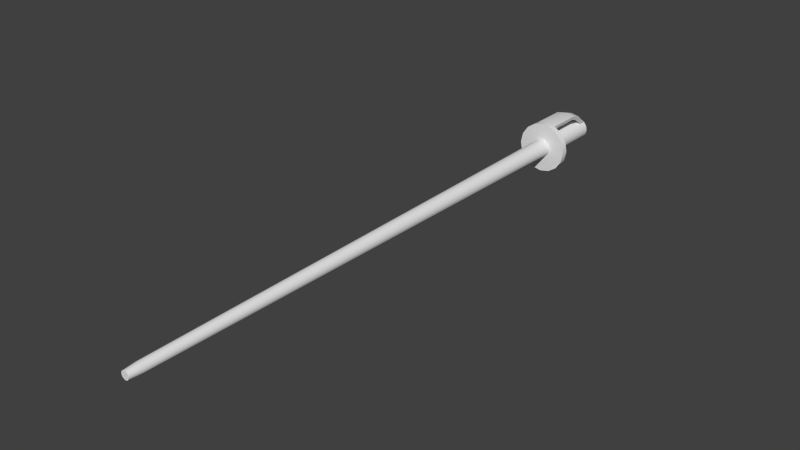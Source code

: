 # Source: w_rapier.blend  (saved by Blender 2.76.0; exported with 4.5.12 LTS)
import bpy
from mathutils import Matrix  # noqa: F401  (used for matrix-valued properties, if any)

bpy.ops.wm.read_factory_settings(use_empty=True)
scene = bpy.context.scene
scene.name = 'Scene'

# ---- collections
col_collection_1 = bpy.data.collections.new('Collection 1'); scene.collection.children.link(col_collection_1)

# ---- world
world_world = bpy.data.worlds.new('World'); scene.world = world_world
world_world.color = (0.05088, 0.05088, 0.05088)
world_world.use_sun_shadow = False
world_world.sun_shadow_jitter_overblur = 0.0
world_world.cycles.sampling_method = 'NONE'
world_world.cycles.sample_map_resolution = 256

# ---- meshes
me_cylinder = bpy.data.meshes.new('Cylinder')
me_cylinder.from_pydata([(-1.724e-08, 0.4028, -0.02462), (-1.381e-07, -0.9721, -0.01358), (-0.009421, 0.4028, -0.02274), (-0.005197, -0.9721, -0.01255), (-0.01741, 0.4028, -0.01741), (-0.009603, -0.9721, -0.009603), (-0.02274, 0.4028, -0.00942), (-0.01255, -0.9721, -0.005197), (-0.02462, 0.4028, 3.551e-08), (-0.01358, -0.9721, -3.391e-08), (-0.02274, 0.4028, 0.009421), (-0.01255, -0.9721, 0.005197), (-0.01741, 0.4028, 0.01741), (-0.009603, -0.9721, 0.009603), (-0.009421, 0.4028, 0.02274), (-0.005197, -0.9721, 0.01255), (-2.096e-08, 0.4028, 0.02462), (-1.402e-07, -0.9721, 0.01358), (0.00942, 0.4028, 0.02274), (0.005197, -0.9721, 0.01255), (0.01741, 0.4028, 0.01741), (0.009603, -0.9721, 0.009603), (0.02274, 0.4028, 0.009421), (0.01255, -0.9721, 0.005197), (0.02462, 0.4028, 3.414e-08), (0.01358, -0.9721, -3.466e-08), (0.02274, 0.4028, -0.00942), (0.01255, -0.9721, -0.005197), (0.01741, 0.4028, -0.01741), (0.009603, -0.9721, -0.009603), (0.00942, 0.4028, -0.02274), (0.005197, -0.9721, -0.01255), (-1.477e-08, 0.4028, -0.06819), (-0.02609, 0.4028, -0.063), (-0.04822, 0.4028, -0.04822), (-0.063, 0.4028, -0.02609), (-0.06819, 0.4028, 3.818e-08), (-0.063, 0.4028, 0.02609), (-0.04822, 0.4028, 0.04822), (-0.02609, 0.4028, 0.063), (-2.507e-08, 0.4028, 0.06819), (0.02609, 0.4028, 0.063), (0.04822, 0.4028, 0.04822), (0.063, 0.4028, 0.02609), (0.06819, 0.4028, 3.439e-08), (0.063, 0.4028, -0.02609), (0.04822, 0.4028, -0.04822), (0.02609, 0.4028, -0.063), (-1.412e-07, -1.005, -0.011), (-0.00421, -1.005, -0.01016), (-0.007778, -1.005, -0.007778), (-0.01016, -1.005, -0.00421), (-0.011, -1.005, -3.416e-08), (-0.01016, -1.005, 0.00421), (-0.007778, -1.005, 0.007778), (-0.00421, -1.005, 0.01016), (-1.428e-07, -1.005, 0.011), (0.004209, -1.005, 0.01016), (0.007778, -1.005, 0.007778), (0.01016, -1.005, 0.00421), (0.011, -1.005, -3.477e-08), (0.01016, -1.005, -0.00421), (0.007778, -1.005, -0.007778), (0.004209, -1.005, -0.01016), (-1.325e-08, 0.4202, -0.06819), (-0.02609, 0.4202, -0.063), (-0.04822, 0.4202, -0.04822), (-0.063, 0.4202, -0.02609), (-0.06819, 0.4202, 3.818e-08), (-0.063, 0.4202, 0.02609), (-0.04822, 0.4202, 0.04822), (-0.02609, 0.4202, 0.063), (-2.355e-08, 0.4202, 0.06819), (0.02609, 0.4202, 0.063), (0.04822, 0.4202, 0.04822), (0.063, 0.4202, 0.02609), (0.06819, 0.4202, 3.439e-08), (0.063, 0.4202, -0.02609), (0.04822, 0.4202, -0.04822), (0.02609, 0.4202, -0.063), (-1.332e-08, 0.4278, -0.03964), (-0.01517, 0.4278, -0.03662), (-0.02803, 0.4278, -0.02803), (-0.03662, 0.4278, -0.01517), (-0.03964, 0.4278, 3.741e-08), (-0.03662, 0.4278, 0.01517), (-0.02803, 0.4278, 0.02803), (-0.01517, 0.4278, 0.03662), (-1.93e-08, 0.4278, 0.03964), (0.01517, 0.4278, 0.03662), (0.02803, 0.4278, 0.02803), (0.03662, 0.4278, 0.01517), (0.03964, 0.4278, 3.521e-08), (0.03662, 0.4278, -0.01517), (0.02803, 0.4278, -0.02803), (0.01517, 0.4278, -0.03662), (-1.419e-08, 0.4278, -0.0289), (-0.01106, 0.4278, -0.0267), (-0.02043, 0.4278, -0.02043), (-0.0267, 0.4278, -0.01106), (-0.0289, 0.4278, 3.71e-08), (-0.0267, 0.4278, 0.01106), (-0.02043, 0.4278, 0.02043), (-0.01106, 0.4278, 0.0267), (-1.855e-08, 0.4278, 0.0289), (0.01106, 0.4278, 0.0267), (0.02043, 0.4278, 0.02043), (0.0267, 0.4278, 0.01106), (0.0289, 0.4278, 3.549e-08), (0.0267, 0.4278, -0.01106), (0.02043, 0.4278, -0.02043), (0.01106, 0.4278, -0.0267), (-9.186e-11, 0.589, -0.0289), (-0.01106, 0.589, -0.0267), (-0.02043, 0.589, -0.02043), (-0.0267, 0.589, -0.01106), (-0.0289, 0.589, 3.71e-08), (-0.0267, 0.589, 0.01106), (-0.02043, 0.589, 0.02043), (-0.01106, 0.589, 0.0267), (-4.455e-09, 0.589, 0.0289), (0.01106, 0.589, 0.0267), (0.02043, 0.589, 0.02043), (0.0267, 0.589, 0.01106), (0.0289, 0.589, 3.549e-08), (0.0267, 0.589, -0.01106), (0.02043, 0.589, -0.02043), (0.01106, 0.589, -0.0267), (3.21e-11, 0.6, -0.02068), (-0.007914, 0.6, -0.01911), (-0.01462, 0.6, -0.01462), (-0.01911, 0.6, -0.007914), (-0.02068, 0.6, 3.723e-08), (-0.01911, 0.6, 0.007914), (-0.01462, 0.6, 0.01462), (-0.007914, 0.6, 0.01911), (-3.09e-09, 0.6, 0.02068), (0.007914, 0.6, 0.01911), (0.01462, 0.6, 0.01462), (0.01911, 0.6, 0.007914), (0.02068, 0.6, 3.608e-08), (0.01911, 0.6, -0.007914), (0.01462, 0.6, -0.01462), (0.007914, 0.6, -0.01911), (-0.02609, 0.5157, 0.063), (-1.52e-08, 0.5157, 0.06819), (0.02609, 0.5157, 0.063), (-0.02367, 0.549, 0.05191), (-1.213e-08, 0.549, 0.0571), (0.02367, 0.549, 0.05191), (-0.01873, 0.5878, 0.02073), (-8.396e-09, 0.5878, 0.02592), (0.01873, 0.5878, 0.02073), (0.0241, 0.4202, 0.05295), (-2.184e-08, 0.4202, 0.05775), (-1.386e-08, 0.514, 0.05775), (0.02405, 0.514, 0.05296), (-0.0241, 0.4202, 0.05295), (-0.02405, 0.514, 0.05296), (-1.094e-08, 0.5438, 0.04783), (0.02166, 0.544, 0.04299), (-0.02166, 0.544, 0.04299), (-7.268e-09, 0.5812, 0.01786), (0.01682, 0.5814, 0.01294), (-0.01682, 0.5814, 0.01294), (-1.724e-08, 0.4028, -0.02462), (-0.009421, 0.4028, -0.02274), (-0.01741, 0.4028, -0.01741), (-0.02274, 0.4028, -0.00942), (-0.02462, 0.4028, 3.551e-08), (-0.02274, 0.4028, 0.009421), (-0.01741, 0.4028, 0.01741), (-0.009421, 0.4028, 0.02274), (-2.096e-08, 0.4028, 0.02462), (0.00942, 0.4028, 0.02274), (0.01741, 0.4028, 0.01741), (0.02274, 0.4028, 0.009421), (0.02462, 0.4028, 3.414e-08), (0.02274, 0.4028, -0.00942), (0.01741, 0.4028, -0.01741), (0.00942, 0.4028, -0.02274), (-1.477e-08, 0.4028, -0.06819), (-0.02609, 0.4028, -0.063), (-0.04822, 0.4028, -0.04822), (-0.063, 0.4028, -0.02609), (-0.06819, 0.4028, 3.818e-08), (-0.063, 0.4028, 0.02609), (-0.04822, 0.4028, 0.04822), (-0.02609, 0.4028, 0.063), (-2.507e-08, 0.4028, 0.06819), (0.02609, 0.4028, 0.063), (0.04822, 0.4028, 0.04822), (0.063, 0.4028, 0.02609), (0.06819, 0.4028, 3.439e-08), (0.063, 0.4028, -0.02609), (0.04822, 0.4028, -0.04822), (0.02609, 0.4028, -0.063), (-0.00421, -1.005, -0.01016), (-1.412e-07, -1.005, -0.011), (-0.007778, -1.005, -0.007778), (-0.01016, -1.005, -0.00421), (-0.011, -1.005, -3.416e-08), (-0.01016, -1.005, 0.00421), (-0.007778, -1.005, 0.007778), (-0.00421, -1.005, 0.01016), (-1.428e-07, -1.005, 0.011), (0.004209, -1.005, 0.01016), (0.007778, -1.005, 0.007778), (0.01016, -1.005, 0.00421), (0.011, -1.005, -3.477e-08), (0.01016, -1.005, -0.00421), (0.007778, -1.005, -0.007778), (0.004209, -1.005, -0.01016), (-1.325e-08, 0.4202, -0.06819), (-0.02609, 0.4202, -0.063), (-0.04822, 0.4202, -0.04822), (-0.063, 0.4202, -0.02609), (-0.06819, 0.4202, 3.818e-08), (-0.063, 0.4202, 0.02609), (-0.04822, 0.4202, 0.04822), (-0.02609, 0.4202, 0.063), (-0.02609, 0.4202, 0.063), (-0.02609, 0.4202, 0.063), (-0.02609, 0.4202, 0.063), (-2.355e-08, 0.4202, 0.06819), (-2.355e-08, 0.4202, 0.06819), (-2.355e-08, 0.4202, 0.06819), (0.02609, 0.4202, 0.063), (0.02609, 0.4202, 0.063), (0.02609, 0.4202, 0.063), (0.02609, 0.4202, 0.063), (0.04822, 0.4202, 0.04822), (0.063, 0.4202, 0.02609), (0.06819, 0.4202, 3.439e-08), (0.063, 0.4202, -0.02609), (0.04822, 0.4202, -0.04822), (0.02609, 0.4202, -0.063), (-1.419e-08, 0.4278, -0.0289), (-0.01106, 0.4278, -0.0267), (-0.02043, 0.4278, -0.02043), (-0.0267, 0.4278, -0.01106), (-0.0289, 0.4278, 3.71e-08), (-0.0267, 0.4278, 0.01106), (-0.02043, 0.4278, 0.02043), (-0.01106, 0.4278, 0.0267), (-1.855e-08, 0.4278, 0.0289), (0.01106, 0.4278, 0.0267), (0.02043, 0.4278, 0.02043), (0.0267, 0.4278, 0.01106), (0.0289, 0.4278, 3.549e-08), (0.0267, 0.4278, -0.01106), (0.02043, 0.4278, -0.02043), (0.01106, 0.4278, -0.0267), (-9.186e-11, 0.589, -0.0289), (-0.01106, 0.589, -0.0267), (-0.02043, 0.589, -0.02043), (-0.0267, 0.589, -0.01106), (-0.0289, 0.589, 3.71e-08), (-0.0267, 0.589, 0.01106), (-0.02043, 0.589, 0.02043), (-0.01106, 0.589, 0.0267), (-4.455e-09, 0.589, 0.0289), (0.01106, 0.589, 0.0267), (0.02043, 0.589, 0.02043), (0.0267, 0.589, 0.01106), (0.0289, 0.589, 3.549e-08), (0.0267, 0.589, -0.01106), (0.02043, 0.589, -0.02043), (0.01106, 0.589, -0.0267), (3.21e-11, 0.6, -0.02068), (-0.007914, 0.6, -0.01911), (-0.01462, 0.6, -0.01462), (-0.01911, 0.6, -0.007914), (-0.02068, 0.6, 3.723e-08), (-0.01911, 0.6, 0.007914), (-0.01462, 0.6, 0.01462), (-0.007914, 0.6, 0.01911), (-3.09e-09, 0.6, 0.02068), (0.007914, 0.6, 0.01911), (0.01462, 0.6, 0.01462), (0.01911, 0.6, 0.007914), (0.02068, 0.6, 3.608e-08), (0.01911, 0.6, -0.007914), (0.01462, 0.6, -0.01462), (0.007914, 0.6, -0.01911), (0.02609, 0.5157, 0.063), (-0.02609, 0.5157, 0.063), (0.02367, 0.549, 0.05191), (-0.02367, 0.549, 0.05191), (-0.01873, 0.5878, 0.02073), (-0.01873, 0.5878, 0.02073), (-8.396e-09, 0.5878, 0.02592), (0.01873, 0.5878, 0.02073), (0.01873, 0.5878, 0.02073), (-2.184e-08, 0.4202, 0.05775), (0.0241, 0.4202, 0.05295), (0.0241, 0.4202, 0.05295), (0.02405, 0.514, 0.05296), (-0.0241, 0.4202, 0.05295), (-0.0241, 0.4202, 0.05295), (-0.02405, 0.514, 0.05296), (0.02166, 0.544, 0.04299), (-0.02166, 0.544, 0.04299), (-7.268e-09, 0.5812, 0.01786), (0.01682, 0.5814, 0.01294), (0.01682, 0.5814, 0.01294), (-0.01682, 0.5814, 0.01294), (-0.01682, 0.5814, 0.01294)], [], [(165, 1, 3, 166), (166, 3, 5, 167), (167, 5, 7, 168), (168, 7, 9, 169), (169, 9, 11, 170), (170, 11, 13, 171), (171, 13, 15, 172), (172, 15, 17, 173), (173, 17, 19, 174), (174, 19, 21, 175), (175, 21, 23, 176), (176, 23, 25, 177), (177, 25, 27, 178), (178, 27, 29, 179), (5, 3, 49, 199), (180, 31, 1, 165), (179, 29, 31, 180), (20, 22, 192, 191, 190, 18), (14, 16, 18, 190, 189, 188, 187, 186, 185, 184, 183, 182, 181, 196, 195, 194, 193, 192, 22, 24, 26, 28, 30, 0, 2, 4, 6, 8, 10, 12), (86, 87, 88, 89, 90, 91, 92, 249, 248, 247, 246, 245, 244, 243, 242, 241, 240, 83, 84, 85), (197, 198, 212, 211, 210, 209, 208, 207, 206, 205, 204, 203, 202, 201, 200, 50), (27, 25, 60, 61), (11, 9, 52, 53), (1, 31, 63, 48), (3, 1, 48, 49), (17, 15, 55, 56), (23, 21, 58, 59), (7, 5, 199, 51), (29, 27, 61, 62), (13, 11, 53, 54), (19, 17, 56, 57), (25, 23, 59, 60), (9, 7, 51, 52), (31, 29, 62, 63), (15, 13, 54, 55), (21, 19, 57, 58), (33, 34, 215, 214), (44, 45, 234, 233), (42, 43, 232, 231), (40, 41, 228, 225), (38, 39, 220, 219), (36, 37, 218, 217), (47, 32, 213, 236), (34, 35, 216, 215), (45, 46, 235, 234), (32, 33, 214, 213), (43, 44, 233, 232), (41, 42, 231, 228), (39, 40, 225, 220), (37, 38, 219, 218), (35, 36, 217, 216), (46, 47, 236, 235), (67, 68, 84, 83), (78, 79, 95, 94), (65, 66, 82, 81), (76, 77, 93, 92), (74, 75, 91, 90), (226, 229, 89, 88), (70, 222, 87, 86), (68, 69, 85, 84), (79, 64, 80, 95), (66, 67, 83, 82), (77, 78, 94, 93), (64, 65, 81, 80), (75, 76, 92, 91), (229, 74, 90, 89), (222, 226, 88, 87), (69, 70, 86, 85), (80, 81, 82, 83, 240, 239, 238, 237, 252, 251, 250, 249, 92, 93, 94, 95), (101, 102, 259, 258), (99, 100, 257, 256), (110, 111, 268, 267), (97, 98, 255, 254), (108, 109, 266, 265), (106, 107, 264, 263), (104, 105, 262, 261), (102, 103, 260, 259), (100, 101, 258, 257), (111, 96, 253, 268), (98, 99, 256, 255), (109, 110, 267, 266), (96, 97, 254, 253), (107, 108, 265, 264), (105, 106, 263, 262), (103, 104, 261, 260), (118, 119, 276, 275), (116, 117, 274, 273), (127, 112, 269, 284), (114, 115, 272, 271), (125, 126, 283, 282), (112, 113, 270, 269), (123, 124, 281, 280), (121, 122, 279, 278), (119, 120, 277, 276), (117, 118, 275, 274), (115, 116, 273, 272), (126, 127, 284, 283), (113, 114, 271, 270), (124, 125, 282, 281), (122, 123, 280, 279), (120, 121, 278, 277), (128, 129, 130, 131, 132, 133, 134, 135, 136, 137, 138, 139, 140, 141, 142, 143), (227, 285, 145, 224), (224, 145, 286, 221), (145, 285, 287, 148), (286, 145, 148, 288), (148, 287, 292, 291), (288, 148, 291, 289), (295, 294, 155, 297), (294, 298, 300, 155), (155, 159, 301, 297), (300, 302, 159, 155), (159, 303, 304, 301), (302, 306, 303, 159), (290, 151, 162, 307), (147, 150, 164, 161), (293, 149, 160, 305), (151, 152, 163, 162), (144, 147, 161, 158), (149, 146, 156, 160), (223, 144, 158, 299), (146, 230, 296, 156), (73, 72, 71, 157, 154, 153)])
me_cylinder.polygons.foreach_set('use_smooth', [True] * 123)
_uv = me_cylinder.uv_layers.new(name='UVMap')
_uv.uv.foreach_set('vector', [0.0002788, 0.6932, 0.8783, 0.6931, 0.8783, 0.6992, 0.0002788, 0.6993, 0.0002788, 0.6993, 0.8783, 0.6992, 0.8783, 0.7166, 0.0002788, 0.7167, 0.0002788, 0.7167, 0.8783, 0.7166, 0.8783, 0.7427, 0.0002788, 0.7427, 0.0002788, 0.7427, 0.8783, 0.7427, 0.8783, 0.7734, 0.0002788, 0.7734, 0.0002788, 0.7734, 0.8783, 0.7734, 0.8783, 0.8041, 0.0002788, 0.8041, 0.0002788, 0.8041, 0.8783, 0.8041, 0.8783, 0.8302, 0.0002788, 0.8301, 0.0002788, 0.8301, 0.8783, 0.8302, 0.8783, 0.8476, 0.0002788, 0.8475, 0.0002788, 0.8475, 0.8783, 0.8476, 0.8783, 0.8537, 0.0002788, 0.8536, 0.0002788, 0.8536, 0.8783, 0.8537, 0.8783, 0.8476, 0.0002788, 0.8475, 0.0002788, 0.8475, 0.8783, 0.8476, 0.8783, 0.8302, 0.0002788, 0.8301, 0.0002788, 0.8301, 0.8783, 0.8302, 0.8783, 0.8041, 0.0002788, 0.8041, 0.0002788, 0.8041, 0.8783, 0.8041, 0.8783, 0.7734, 0.0002788, 0.7734, 0.0002788, 0.7734, 0.8783, 0.7734, 0.8783, 0.7427, 0.0002788, 0.7427, 0.0002788, 0.7427, 0.8783, 0.7427, 0.8783, 0.7166, 0.0002788, 0.7167, 0.8783, 0.7166, 0.8783, 0.6992, 0.8954, 0.7133, 0.8954, 0.7274, 0.0002788, 0.6993, 0.8783, 0.6992, 0.8783, 0.6931, 0.0002788, 0.6932, 0.0002788, 0.7167, 0.8783, 0.7166, 0.8783, 0.6992, 0.0002788, 0.6993, 0.5462, 0.5335, 0.5335, 0.5146, 0.4382, 0.5541, 0.4732, 0.6065, 0.5256, 0.6415, 0.5651, 0.5461, 0.6097, 0.5461, 0.5874, 0.5506, 0.5651, 0.5461, 0.5256, 0.6415, 0.5874, 0.6538, 0.6492, 0.6415, 0.7016, 0.6065, 0.7366, 0.5541, 0.7489, 0.4923, 0.7366, 0.4305, 0.7016, 0.3781, 0.6492, 0.3431, 0.5874, 0.3308, 0.5256, 0.3431, 0.4732, 0.3781, 0.4382, 0.4305, 0.4259, 0.4923, 0.4382, 0.5541, 0.5335, 0.5146, 0.5291, 0.4923, 0.5335, 0.47, 0.5462, 0.451, 0.5651, 0.4384, 0.5874, 0.434, 0.6097, 0.4384, 0.6286, 0.451, 0.6412, 0.47, 0.6457, 0.4923, 0.6412, 0.5146, 0.6286, 0.5335, 0.03275, 0.6312, 0.009401, 0.6312, 0.001202, 0.6312, 0.009401, 0.6312, 0.03275, 0.6312, 0.06769, 0.6312, 0.1089, 0.6312, 0.1089, 0.6312, 0.07886, 0.6312, 0.05339, 0.6312, 0.03637, 0.6312, 0.03039, 0.6312, 0.03637, 0.6312, 0.05339, 0.6312, 0.07886, 0.6312, 0.1089, 0.6312, 0.139, 0.6312, 0.1501, 0.6312, 0.1089, 0.6312, 0.06769, 0.6312, 0.9194, 0.7681, 0.9194, 0.7676, 0.9194, 0.7681, 0.9194, 0.7694, 0.9194, 0.7715, 0.9194, 0.7739, 0.9194, 0.7763, 0.9194, 0.7784, 0.9194, 0.7797, 0.9194, 0.7802, 0.9194, 0.7797, 0.9194, 0.7784, 0.9194, 0.7763, 0.9194, 0.7739, 0.9194, 0.7715, 0.9194, 0.7694, 0.8783, 0.7427, 0.8783, 0.7734, 0.8954, 0.7734, 0.8954, 0.7485, 0.8783, 0.8041, 0.8783, 0.7734, 0.8954, 0.7734, 0.8954, 0.7983, 0.8783, 0.6931, 0.8783, 0.6992, 0.8954, 0.7133, 0.8954, 0.7084, 0.8783, 0.6992, 0.8783, 0.6931, 0.8954, 0.7084, 0.8954, 0.7133, 0.8783, 0.8537, 0.8783, 0.8476, 0.8954, 0.8335, 0.8954, 0.8385, 0.8783, 0.8041, 0.8783, 0.8302, 0.8954, 0.8194, 0.8954, 0.7983, 0.8783, 0.7427, 0.8783, 0.7166, 0.8954, 0.7274, 0.8954, 0.7485, 0.8783, 0.7166, 0.8783, 0.7427, 0.8954, 0.7485, 0.8954, 0.7274, 0.8783, 0.8302, 0.8783, 0.8041, 0.8954, 0.7983, 0.8954, 0.8194, 0.8783, 0.8476, 0.8783, 0.8537, 0.8954, 0.8385, 0.8954, 0.8335, 0.8783, 0.7734, 0.8783, 0.8041, 0.8954, 0.7983, 0.8954, 0.7734, 0.8783, 0.7734, 0.8783, 0.7427, 0.8954, 0.7485, 0.8954, 0.7734, 0.8783, 0.6992, 0.8783, 0.7166, 0.8954, 0.7274, 0.8954, 0.7133, 0.8783, 0.8476, 0.8783, 0.8302, 0.8954, 0.8194, 0.8954, 0.8335, 0.8783, 0.8302, 0.8783, 0.8476, 0.8954, 0.8335, 0.8954, 0.8194, 0.2071, 0.6537, 0.184, 0.6537, 0.184, 0.5967, 0.2071, 0.5967, 0.1087, 0.6537, 0.1494, 0.6537, 0.1494, 0.5967, 0.1087, 0.5967, 0.03338, 0.6537, 0.06793, 0.6537, 0.06793, 0.5967, 0.03338, 0.5967, 0.2835, 0.6442, 0.2405, 0.6442, 0.2405, 0.6153, 0.2835, 0.6153, 0.03338, 0.6537, 0.0103, 0.6537, 0.0103, 0.5967, 0.03338, 0.5967, 0.1087, 0.6537, 0.06793, 0.6537, 0.06793, 0.5967, 0.1087, 0.5967, 0.2071, 0.6537, 0.2152, 0.6537, 0.2152, 0.5967, 0.2071, 0.5967, 0.184, 0.6537, 0.1494, 0.6537, 0.1494, 0.5967, 0.184, 0.5967, 0.1494, 0.6537, 0.184, 0.6537, 0.184, 0.5967, 0.1494, 0.5967, 0.2152, 0.6537, 0.2071, 0.6537, 0.2071, 0.5967, 0.2152, 0.5967, 0.06793, 0.6537, 0.1087, 0.6537, 0.1087, 0.5967, 0.06793, 0.5967, 0.0103, 0.6537, 0.03338, 0.6537, 0.03338, 0.5967, 0.0103, 0.5967, 0.3265, 0.6442, 0.2835, 0.6442, 0.2835, 0.6153, 0.3265, 0.6153, 0.06793, 0.6537, 0.03338, 0.6537, 0.03338, 0.5967, 0.06793, 0.5967, 0.1494, 0.6537, 0.1087, 0.6537, 0.1087, 0.5967, 0.1494, 0.5967, 0.184, 0.6537, 0.2071, 0.6537, 0.2071, 0.5967, 0.184, 0.5967, 0.1493, 0.6351, 0.1085, 0.6351, 0.1085, 0.623, 0.1493, 0.623, 0.184, 0.6351, 0.2071, 0.6351, 0.207, 0.623, 0.1839, 0.623, 0.2071, 0.6351, 0.184, 0.6351, 0.1839, 0.623, 0.207, 0.623, 0.1085, 0.6351, 0.1493, 0.6351, 0.1493, 0.623, 0.1085, 0.623, 0.03295, 0.6351, 0.0676, 0.6351, 0.06766, 0.623, 0.03306, 0.623, 0.001674, 0.6351, 0.009802, 0.6351, 0.009949, 0.623, 0.001833, 0.623, 0.03295, 0.6351, 0.009802, 0.6351, 0.009949, 0.623, 0.03306, 0.623, 0.1085, 0.6351, 0.0676, 0.6351, 0.06766, 0.623, 0.1085, 0.623, 0.2071, 0.6351, 0.2152, 0.6351, 0.2151, 0.623, 0.207, 0.623, 0.184, 0.6351, 0.1493, 0.6351, 0.1493, 0.623, 0.1839, 0.623, 0.1493, 0.6351, 0.184, 0.6351, 0.1839, 0.623, 0.1493, 0.623, 0.2152, 0.6351, 0.2071, 0.6351, 0.207, 0.623, 0.2151, 0.623, 0.0676, 0.6351, 0.1085, 0.6351, 0.1085, 0.623, 0.06766, 0.623, 0.009802, 0.6351, 0.03295, 0.6351, 0.03306, 0.623, 0.009949, 0.623, 0.009802, 0.6351, 0.001674, 0.6351, 0.001833, 0.623, 0.009949, 0.623, 0.0676, 0.6351, 0.03295, 0.6351, 0.03306, 0.623, 0.06766, 0.623, 0.2166, 0.6312, 0.2084, 0.6312, 0.1851, 0.6312, 0.1501, 0.6312, 0.139, 0.6312, 0.1644, 0.6312, 0.1815, 0.6312, 0.1874, 0.6312, 0.1815, 0.6312, 0.1644, 0.6312, 0.139, 0.6312, 0.1089, 0.6312, 0.1089, 0.6312, 0.1501, 0.6312, 0.1851, 0.6312, 0.2084, 0.6312, 0.07043, 0.5945, 0.03639, 0.5945, 0.03639, 0.3504, 0.07043, 0.3504, 0.1507, 0.5945, 0.1106, 0.5945, 0.1106, 0.3504, 0.1507, 0.3504, 0.1848, 0.5945, 0.2075, 0.5945, 0.2075, 0.3504, 0.1848, 0.3504, 0.2075, 0.5945, 0.1848, 0.5945, 0.1848, 0.3504, 0.2075, 0.3504, 0.1106, 0.5945, 0.1507, 0.5945, 0.1507, 0.3504, 0.1106, 0.3504, 0.03639, 0.5945, 0.07043, 0.5945, 0.07043, 0.3504, 0.03639, 0.3504, 0.005655, 0.5945, 0.01364, 0.5945, 0.01364, 0.3504, 0.005655, 0.3504, 0.03639, 0.5945, 0.01364, 0.5945, 0.01364, 0.3504, 0.03639, 0.3504, 0.1106, 0.5945, 0.07043, 0.5945, 0.07043, 0.3504, 0.1106, 0.3504, 0.2075, 0.5945, 0.2155, 0.5945, 0.2155, 0.3504, 0.2075, 0.3504, 0.1848, 0.5945, 0.1507, 0.5945, 0.1507, 0.3504, 0.1848, 0.3504, 0.1507, 0.5945, 0.1848, 0.5945, 0.1848, 0.3504, 0.1507, 0.3504, 0.2155, 0.5945, 0.2075, 0.5945, 0.2075, 0.3504, 0.2155, 0.3504, 0.07043, 0.5945, 0.1106, 0.5945, 0.1106, 0.3504, 0.07043, 0.3504, 0.01364, 0.5945, 0.03639, 0.5945, 0.03639, 0.3504, 0.01364, 0.3504, 0.01364, 0.5945, 0.005655, 0.5945, 0.005655, 0.3504, 0.01364, 0.3504, 0.03639, 0.3504, 0.01364, 0.3504, 0.04121, 0.3338, 0.05749, 0.3338, 0.1106, 0.3504, 0.07043, 0.3504, 0.08185, 0.3338, 0.1106, 0.3338, 0.2075, 0.3504, 0.2155, 0.3504, 0.1857, 0.3338, 0.18, 0.3338, 0.1848, 0.3504, 0.1507, 0.3504, 0.1393, 0.3338, 0.1637, 0.3338, 0.1507, 0.3504, 0.1848, 0.3504, 0.1637, 0.3338, 0.1393, 0.3338, 0.2155, 0.3504, 0.2075, 0.3504, 0.18, 0.3338, 0.1857, 0.3338, 0.07043, 0.3504, 0.1106, 0.3504, 0.1106, 0.3338, 0.08185, 0.3338, 0.01364, 0.3504, 0.03639, 0.3504, 0.05749, 0.3338, 0.04121, 0.3338, 0.01364, 0.3504, 0.005655, 0.3504, 0.03549, 0.3338, 0.04121, 0.3338, 0.07043, 0.3504, 0.03639, 0.3504, 0.05749, 0.3338, 0.08185, 0.3338, 0.1507, 0.3504, 0.1106, 0.3504, 0.1106, 0.3338, 0.1393, 0.3338, 0.1848, 0.3504, 0.2075, 0.3504, 0.18, 0.3338, 0.1637, 0.3338, 0.2075, 0.3504, 0.1848, 0.3504, 0.1637, 0.3338, 0.18, 0.3338, 0.1106, 0.3504, 0.1507, 0.3504, 0.1393, 0.3338, 0.1106, 0.3338, 0.03639, 0.3504, 0.07043, 0.3504, 0.08185, 0.3338, 0.05749, 0.3338, 0.005655, 0.3504, 0.01364, 0.3504, 0.04121, 0.3338, 0.03549, 0.3338, 0.368, 0.5008, 0.3768, 0.5026, 0.3843, 0.5076, 0.3893, 0.515, 0.391, 0.5238, 0.3893, 0.5326, 0.3843, 0.5401, 0.3768, 0.5451, 0.368, 0.5468, 0.3592, 0.5451, 0.3518, 0.5401, 0.3468, 0.5326, 0.345, 0.5238, 0.3468, 0.515, 0.3518, 0.5076, 0.3592, 0.5026, 0.2407, 0.6153, 0.2407, 0.4589, 0.2835, 0.4589, 0.2835, 0.6153, 0.2835, 0.6153, 0.2835, 0.4589, 0.3262, 0.4589, 0.3262, 0.6153, 0.2835, 0.4589, 0.2407, 0.4589, 0.2447, 0.4044, 0.2835, 0.4044, 0.3262, 0.4589, 0.2835, 0.4589, 0.2835, 0.4044, 0.3222, 0.4044, 0.2835, 0.4044, 0.2447, 0.4044, 0.2528, 0.3409, 0.2835, 0.3409, 0.3222, 0.4044, 0.2835, 0.4044, 0.2835, 0.3409, 0.3141, 0.3409, 0.3308, 0.6153, 0.368, 0.6153, 0.368, 0.4617, 0.3309, 0.4616, 0.368, 0.6153, 0.4051, 0.6153, 0.405, 0.4616, 0.368, 0.4617, 0.368, 0.4617, 0.368, 0.4128, 0.3346, 0.4126, 0.3309, 0.4616, 0.405, 0.4616, 0.4014, 0.4126, 0.368, 0.4128, 0.368, 0.4617, 0.368, 0.4128, 0.368, 0.3517, 0.342, 0.3513, 0.3346, 0.4126, 0.4014, 0.4126, 0.3939, 0.3513, 0.368, 0.3517, 0.368, 0.4128, 0.08008, 0.9289, 0.08008, 0.9312, 0.08303, 0.9276, 0.08293, 0.9254, 0.1277, 0.9798, 0.1176, 0.9717, 0.1193, 0.9696, 0.129, 0.9775, 0.1176, 0.9717, 0.1277, 0.9798, 0.129, 0.9775, 0.1193, 0.9696, 0.08008, 0.9312, 0.08008, 0.9289, 0.08293, 0.9254, 0.08303, 0.9276, 0.1364, 0.9827, 0.1277, 0.9798, 0.129, 0.9775, 0.1369, 0.9801, 0.1277, 0.9798, 0.1364, 0.9827, 0.1369, 0.9801, 0.129, 0.9775, 0.1614, 0.9827, 0.1364, 0.9827, 0.1369, 0.9801, 0.1614, 0.9801, 0.1364, 0.9827, 0.1614, 0.9827, 0.1614, 0.9801, 0.1369, 0.9801, 0.1549, 0.9478, 0.1549, 0.9501, 0.1549, 0.9478, 0.1549, 0.9433, 0.1549, 0.9455, 0.1549, 0.9433])
me_cylinder.use_remesh_preserve_volume = False
me_cylinder.use_remesh_preserve_attributes = False
me_cylinder.use_mirror_vertex_groups = False
me_cylinder.update()

# ---- objects
ob_cylinder = bpy.data.objects.new('Cylinder', me_cylinder)

# ---- transforms, parenting, visibility, modifiers, constraints
ob_cylinder.location = (0.0, 0.0, 0.0)
ob_cylinder.lineart.crease_threshold = 0.0

# ---- collection membership
col_collection_1.objects.link(ob_cylinder)

# ---- scene / render settings (as saved in the file)
scene.frame_start = 1; scene.frame_end = 2; scene.frame_set(1)
scene.render.engine = 'BLENDER_EEVEE_NEXT'
scene.render.resolution_percentage = 50
scene.render.dither_intensity = 0.0
scene.cycles.use_denoising = False
scene.cycles.samples = 10
scene.cycles.sampling_pattern = 'TABULATED_SOBOL'
scene.cycles.light_sampling_threshold = 0.0
scene.cycles.use_adaptive_sampling = False
scene.cycles.use_light_tree = False
scene.cycles.blur_glossy = 0.0
scene.cycles.pixel_filter_type = 'GAUSSIAN'
scene.cycles.sample_clamp_indirect = 0.0
scene.view_settings.view_transform = 'Standard'
bpy.context.view_layer.update()

# ---- added for rendering (the .blend has no active camera and no usable light): camera, sun
cam_auto = bpy.data.cameras.new('AutoCamera')
cam_auto.lens = 50.0
cam_auto.sensor_width = 36.0
cam_auto.clip_end = 1000.0
ob_auto_camera = bpy.data.objects.new('AutoCamera', cam_auto)
scene.collection.objects.link(ob_auto_camera)
ob_auto_camera.location = (1.49557, -1.99711, 1.19646)
ob_auto_camera.rotation_euler = (1.09748, -7.21219e-08, 0.694738)
scene.camera = ob_auto_camera
light_auto_sun = bpy.data.lights.new('AutoSun', 'SUN')
light_auto_sun.energy = 3.0
light_auto_sun.angle = 0.0523599
ob_auto_sun = bpy.data.objects.new('AutoSun', light_auto_sun)
scene.collection.objects.link(ob_auto_sun)
ob_auto_sun.rotation_euler = (0.872665, 0.174533, 0.523599)
bpy.context.view_layer.update()
